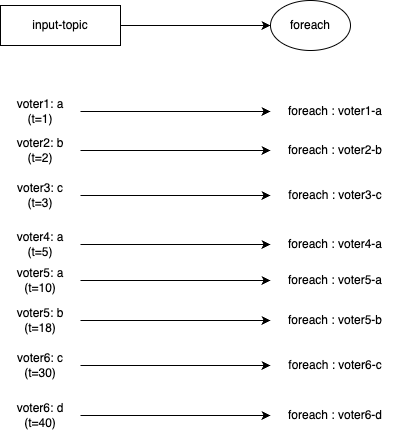

The diagram above was exported from draw.io. Its source (the exported page's mxGraphModel, read from the mxfile embedded in the PNG):
<mxGraphModel dx="524" dy="995" grid="1" gridSize="10" guides="1" tooltips="1" connect="1" arrows="1" fold="1" page="1" pageScale="1" pageWidth="1169" pageHeight="827" math="0" shadow="0">
  <root>
    <mxCell id="0" />
    <mxCell id="1" parent="0" />
    <mxCell id="pKS4B4EWEE2jMQGI_RAB-51" style="edgeStyle=orthogonalEdgeStyle;rounded=0;orthogonalLoop=1;jettySize=auto;html=1;entryX=0;entryY=0.5;entryDx=0;entryDy=0;strokeColor=#000000;fontColor=#000000;" parent="1" source="pKS4B4EWEE2jMQGI_RAB-52" target="pKS4B4EWEE2jMQGI_RAB-54" edge="1">
      <mxGeometry relative="1" as="geometry" />
    </mxCell>
    <mxCell id="pKS4B4EWEE2jMQGI_RAB-52" value="&lt;div&gt;&lt;font&gt;input-topic&lt;/font&gt;&lt;/div&gt;" style="rounded=0;whiteSpace=wrap;html=1;strokeColor=#000000;fontColor=#000000;" parent="1" vertex="1">
      <mxGeometry x="80" y="160" width="120" height="40" as="geometry" />
    </mxCell>
    <mxCell id="pKS4B4EWEE2jMQGI_RAB-54" value="foreach" style="ellipse;whiteSpace=wrap;html=1;strokeColor=#000000;fontColor=#000000;" parent="1" vertex="1">
      <mxGeometry x="350" y="155" width="80" height="50" as="geometry" />
    </mxCell>
    <mxCell id="Bi6lJuceC_sSA9WiSDit-1" style="edgeStyle=orthogonalEdgeStyle;rounded=0;orthogonalLoop=1;jettySize=auto;html=1;entryX=0;entryY=0.5;entryDx=0;entryDy=0;" parent="1" source="Bi6lJuceC_sSA9WiSDit-2" target="Bi6lJuceC_sSA9WiSDit-4" edge="1">
      <mxGeometry relative="1" as="geometry" />
    </mxCell>
    <mxCell id="Bi6lJuceC_sSA9WiSDit-2" value="voter1: a&lt;div&gt;(t=1)&lt;/div&gt;" style="text;html=1;align=center;verticalAlign=middle;whiteSpace=wrap;rounded=0;fontColor=#000000;" parent="1" vertex="1">
      <mxGeometry x="80" y="251" width="80" height="30" as="geometry" />
    </mxCell>
    <mxCell id="Bi6lJuceC_sSA9WiSDit-4" value="foreach : voter1-a" style="text;html=1;align=center;verticalAlign=middle;whiteSpace=wrap;rounded=0;fontColor=#000000;" parent="1" vertex="1">
      <mxGeometry x="350" y="251" width="130" height="30" as="geometry" />
    </mxCell>
    <mxCell id="Bi6lJuceC_sSA9WiSDit-6" style="edgeStyle=orthogonalEdgeStyle;rounded=0;orthogonalLoop=1;jettySize=auto;html=1;entryX=0;entryY=0.5;entryDx=0;entryDy=0;" parent="1" source="Bi6lJuceC_sSA9WiSDit-7" target="Bi6lJuceC_sSA9WiSDit-9" edge="1">
      <mxGeometry relative="1" as="geometry" />
    </mxCell>
    <mxCell id="Bi6lJuceC_sSA9WiSDit-7" value="voter2: b&lt;div&gt;(t=2)&lt;/div&gt;" style="text;html=1;align=center;verticalAlign=middle;whiteSpace=wrap;rounded=0;fontColor=#000000;" parent="1" vertex="1">
      <mxGeometry x="80" y="290" width="80" height="30" as="geometry" />
    </mxCell>
    <mxCell id="Bi6lJuceC_sSA9WiSDit-9" value="foreach : voter2-b" style="text;html=1;align=center;verticalAlign=middle;whiteSpace=wrap;rounded=0;fontColor=#000000;" parent="1" vertex="1">
      <mxGeometry x="350" y="290" width="130" height="30" as="geometry" />
    </mxCell>
    <mxCell id="Bi6lJuceC_sSA9WiSDit-11" style="edgeStyle=orthogonalEdgeStyle;rounded=0;orthogonalLoop=1;jettySize=auto;html=1;entryX=0;entryY=0.5;entryDx=0;entryDy=0;" parent="1" source="Bi6lJuceC_sSA9WiSDit-12" target="Bi6lJuceC_sSA9WiSDit-14" edge="1">
      <mxGeometry relative="1" as="geometry" />
    </mxCell>
    <mxCell id="Bi6lJuceC_sSA9WiSDit-12" value="voter3: c&lt;div&gt;(t=3)&lt;/div&gt;" style="text;html=1;align=center;verticalAlign=middle;whiteSpace=wrap;rounded=0;fontColor=#000000;" parent="1" vertex="1">
      <mxGeometry x="80" y="335" width="80" height="30" as="geometry" />
    </mxCell>
    <mxCell id="Bi6lJuceC_sSA9WiSDit-14" value="foreach : voter3-c" style="text;html=1;align=center;verticalAlign=middle;whiteSpace=wrap;rounded=0;fontColor=#000000;" parent="1" vertex="1">
      <mxGeometry x="350" y="335" width="130" height="30" as="geometry" />
    </mxCell>
    <mxCell id="Bi6lJuceC_sSA9WiSDit-16" style="edgeStyle=orthogonalEdgeStyle;rounded=0;orthogonalLoop=1;jettySize=auto;html=1;entryX=0;entryY=0.5;entryDx=0;entryDy=0;" parent="1" source="Bi6lJuceC_sSA9WiSDit-17" target="Bi6lJuceC_sSA9WiSDit-19" edge="1">
      <mxGeometry relative="1" as="geometry" />
    </mxCell>
    <mxCell id="Bi6lJuceC_sSA9WiSDit-17" value="voter4: a&lt;div&gt;(t=5)&lt;/div&gt;" style="text;html=1;align=center;verticalAlign=middle;whiteSpace=wrap;rounded=0;fontColor=#000000;" parent="1" vertex="1">
      <mxGeometry x="80" y="384" width="80" height="30" as="geometry" />
    </mxCell>
    <mxCell id="Bi6lJuceC_sSA9WiSDit-19" value="foreach : voter4-a" style="text;html=1;align=center;verticalAlign=middle;whiteSpace=wrap;rounded=0;fontColor=#000000;" parent="1" vertex="1">
      <mxGeometry x="350" y="384" width="130" height="30" as="geometry" />
    </mxCell>
    <mxCell id="Bi6lJuceC_sSA9WiSDit-21" style="edgeStyle=orthogonalEdgeStyle;rounded=0;orthogonalLoop=1;jettySize=auto;html=1;entryX=0;entryY=0.5;entryDx=0;entryDy=0;" parent="1" source="Bi6lJuceC_sSA9WiSDit-22" target="Bi6lJuceC_sSA9WiSDit-24" edge="1">
      <mxGeometry relative="1" as="geometry" />
    </mxCell>
    <mxCell id="Bi6lJuceC_sSA9WiSDit-22" value="voter5: a&lt;div&gt;(t=10)&lt;/div&gt;" style="text;html=1;align=center;verticalAlign=middle;whiteSpace=wrap;rounded=0;fontColor=#000000;" parent="1" vertex="1">
      <mxGeometry x="80" y="420" width="80" height="30" as="geometry" />
    </mxCell>
    <mxCell id="Bi6lJuceC_sSA9WiSDit-24" value="foreach : voter5-a" style="text;html=1;align=center;verticalAlign=middle;whiteSpace=wrap;rounded=0;fontColor=#000000;" parent="1" vertex="1">
      <mxGeometry x="350" y="420" width="130" height="30" as="geometry" />
    </mxCell>
    <mxCell id="Bi6lJuceC_sSA9WiSDit-26" style="edgeStyle=orthogonalEdgeStyle;rounded=0;orthogonalLoop=1;jettySize=auto;html=1;entryX=0;entryY=0.5;entryDx=0;entryDy=0;" parent="1" source="Bi6lJuceC_sSA9WiSDit-27" target="Bi6lJuceC_sSA9WiSDit-29" edge="1">
      <mxGeometry relative="1" as="geometry" />
    </mxCell>
    <mxCell id="Bi6lJuceC_sSA9WiSDit-27" value="voter5: b&lt;div&gt;(t=18)&lt;/div&gt;" style="text;html=1;align=center;verticalAlign=middle;whiteSpace=wrap;rounded=0;fontColor=#000000;" parent="1" vertex="1">
      <mxGeometry x="80" y="460" width="80" height="30" as="geometry" />
    </mxCell>
    <mxCell id="Bi6lJuceC_sSA9WiSDit-29" value="foreach : voter5-b" style="text;html=1;align=center;verticalAlign=middle;whiteSpace=wrap;rounded=0;fontColor=#000000;" parent="1" vertex="1">
      <mxGeometry x="350" y="460" width="130" height="30" as="geometry" />
    </mxCell>
    <mxCell id="Bi6lJuceC_sSA9WiSDit-31" style="edgeStyle=orthogonalEdgeStyle;rounded=0;orthogonalLoop=1;jettySize=auto;html=1;entryX=0;entryY=0.5;entryDx=0;entryDy=0;" parent="1" source="Bi6lJuceC_sSA9WiSDit-32" target="Bi6lJuceC_sSA9WiSDit-34" edge="1">
      <mxGeometry relative="1" as="geometry" />
    </mxCell>
    <mxCell id="Bi6lJuceC_sSA9WiSDit-32" value="voter6: c&lt;div&gt;(t=30)&lt;/div&gt;" style="text;html=1;align=center;verticalAlign=middle;whiteSpace=wrap;rounded=0;fontColor=#000000;" parent="1" vertex="1">
      <mxGeometry x="80" y="505" width="80" height="30" as="geometry" />
    </mxCell>
    <mxCell id="Bi6lJuceC_sSA9WiSDit-34" value="foreach : voter6-c" style="text;html=1;align=center;verticalAlign=middle;whiteSpace=wrap;rounded=0;fontColor=#000000;" parent="1" vertex="1">
      <mxGeometry x="350" y="505" width="130" height="30" as="geometry" />
    </mxCell>
    <mxCell id="Bi6lJuceC_sSA9WiSDit-36" style="edgeStyle=orthogonalEdgeStyle;rounded=0;orthogonalLoop=1;jettySize=auto;html=1;entryX=0;entryY=0.5;entryDx=0;entryDy=0;" parent="1" source="Bi6lJuceC_sSA9WiSDit-37" target="Bi6lJuceC_sSA9WiSDit-39" edge="1">
      <mxGeometry relative="1" as="geometry" />
    </mxCell>
    <mxCell id="Bi6lJuceC_sSA9WiSDit-37" value="voter6: d&lt;div&gt;(t=40)&lt;/div&gt;" style="text;html=1;align=center;verticalAlign=middle;whiteSpace=wrap;rounded=0;fontColor=#000000;" parent="1" vertex="1">
      <mxGeometry x="80" y="555" width="80" height="30" as="geometry" />
    </mxCell>
    <mxCell id="Bi6lJuceC_sSA9WiSDit-39" value="foreach : voter6-d" style="text;html=1;align=center;verticalAlign=middle;whiteSpace=wrap;rounded=0;fontColor=#000000;" parent="1" vertex="1">
      <mxGeometry x="350" y="555" width="130" height="30" as="geometry" />
    </mxCell>
  </root>
</mxGraphModel>